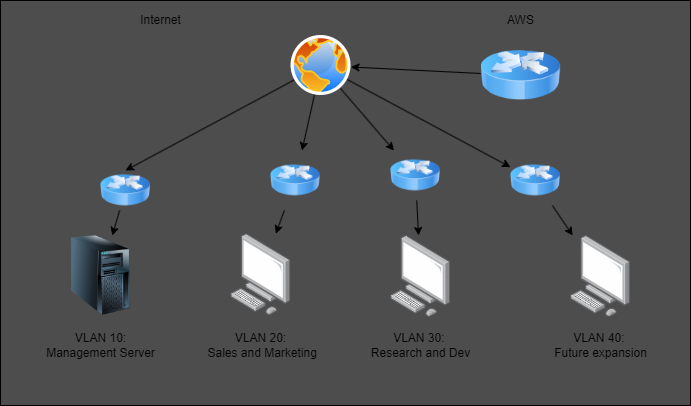

The diagram above was exported from draw.io. Its source (the exported page's mxGraphModel, read from the mxfile embedded in the PNG):
<mxGraphModel dx="710" dy="481" grid="1" gridSize="10" guides="1" tooltips="1" connect="1" arrows="1" fold="1" page="1" pageScale="1" pageWidth="850" pageHeight="1100" math="0" shadow="0">
  <root>
    <mxCell id="0" />
    <mxCell id="1" parent="0" />
    <mxCell id="31" value="" style="rounded=0;whiteSpace=wrap;html=1;fillColor=#4D4D4D;" vertex="1" parent="1">
      <mxGeometry x="10" y="5" width="690" height="405" as="geometry" />
    </mxCell>
    <mxCell id="32" style="edgeStyle=none;html=1;entryX=0.5;entryY=0;entryDx=0;entryDy=0;" edge="1" parent="1" source="2" target="4">
      <mxGeometry relative="1" as="geometry" />
    </mxCell>
    <mxCell id="33" style="edgeStyle=none;html=1;" edge="1" parent="1" source="2" target="20">
      <mxGeometry relative="1" as="geometry" />
    </mxCell>
    <mxCell id="34" style="edgeStyle=none;html=1;" edge="1" parent="1" source="2" target="19">
      <mxGeometry relative="1" as="geometry" />
    </mxCell>
    <mxCell id="35" style="edgeStyle=none;html=1;" edge="1" parent="1" source="2" target="18">
      <mxGeometry relative="1" as="geometry" />
    </mxCell>
    <mxCell id="2" value="" style="aspect=fixed;perimeter=ellipsePerimeter;html=1;align=center;shadow=0;dashed=0;spacingTop=3;image;image=img/lib/active_directory/internet_globe.svg;fillColor=#66B2FF;" vertex="1" parent="1">
      <mxGeometry x="300.54" y="40" width="60" height="60" as="geometry" />
    </mxCell>
    <mxCell id="5" style="edgeStyle=none;html=1;" edge="1" parent="1" source="3" target="2">
      <mxGeometry relative="1" as="geometry" />
    </mxCell>
    <mxCell id="3" value="" style="image;html=1;image=img/lib/clip_art/networking/Router_Icon_128x128.png" vertex="1" parent="1">
      <mxGeometry x="490.18" y="40" width="80" height="80" as="geometry" />
    </mxCell>
    <mxCell id="28" style="edgeStyle=none;html=1;" edge="1" parent="1" source="4" target="10">
      <mxGeometry relative="1" as="geometry" />
    </mxCell>
    <mxCell id="4" value="" style="image;html=1;image=img/lib/clip_art/networking/Router_Icon_128x128.png" vertex="1" parent="1">
      <mxGeometry x="110" y="175" width="50" height="40" as="geometry" />
    </mxCell>
    <mxCell id="7" value="" style="points=[];aspect=fixed;html=1;align=center;shadow=0;dashed=0;image;image=img/lib/allied_telesis/computer_and_terminals/Personal_Computer.svg;" vertex="1" parent="1">
      <mxGeometry x="579.8199999999999" y="240" width="60.36" height="81.8" as="geometry" />
    </mxCell>
    <mxCell id="8" value="" style="points=[];aspect=fixed;html=1;align=center;shadow=0;dashed=0;image;image=img/lib/allied_telesis/computer_and_terminals/Personal_Computer.svg;" vertex="1" parent="1">
      <mxGeometry x="240.18" y="238.2" width="60.36" height="81.8" as="geometry" />
    </mxCell>
    <mxCell id="9" value="" style="points=[];aspect=fixed;html=1;align=center;shadow=0;dashed=0;image;image=img/lib/allied_telesis/computer_and_terminals/Personal_Computer.svg;" vertex="1" parent="1">
      <mxGeometry x="400" y="240" width="60.36" height="81.8" as="geometry" />
    </mxCell>
    <mxCell id="10" value="" style="image;html=1;image=img/lib/clip_art/computers/Server_Tower_128x128.png" vertex="1" parent="1">
      <mxGeometry x="70" y="240" width="80" height="80" as="geometry" />
    </mxCell>
    <mxCell id="11" value="Internet" style="text;html=1;align=center;verticalAlign=middle;resizable=0;points=[];autosize=1;strokeColor=none;fillColor=none;" vertex="1" parent="1">
      <mxGeometry x="140" y="10" width="60" height="30" as="geometry" />
    </mxCell>
    <mxCell id="12" value="VLAN 10:&lt;br&gt;Management Server" style="text;html=1;align=center;verticalAlign=middle;resizable=0;points=[];autosize=1;strokeColor=none;fillColor=none;" vertex="1" parent="1">
      <mxGeometry x="45" y="330" width="130" height="40" as="geometry" />
    </mxCell>
    <mxCell id="13" value="VLAN 20:&lt;br&gt;&amp;nbsp;Sales and Marketing" style="text;html=1;align=center;verticalAlign=middle;resizable=0;points=[];autosize=1;strokeColor=none;fillColor=none;" vertex="1" parent="1">
      <mxGeometry x="200.36" y="330" width="140" height="40" as="geometry" />
    </mxCell>
    <mxCell id="14" value="VLAN 30:&amp;nbsp;&lt;br&gt;Research and Dev" style="text;html=1;align=center;verticalAlign=middle;resizable=0;points=[];autosize=1;strokeColor=none;fillColor=none;" vertex="1" parent="1">
      <mxGeometry x="370.18" y="330" width="120" height="40" as="geometry" />
    </mxCell>
    <mxCell id="15" value="VLAN 40:&amp;nbsp;&lt;br&gt;Future expansion" style="text;html=1;align=center;verticalAlign=middle;resizable=0;points=[];autosize=1;strokeColor=none;fillColor=none;" vertex="1" parent="1">
      <mxGeometry x="550" y="330" width="120" height="40" as="geometry" />
    </mxCell>
    <mxCell id="29" style="edgeStyle=none;html=1;" edge="1" parent="1" source="18" target="7">
      <mxGeometry relative="1" as="geometry" />
    </mxCell>
    <mxCell id="18" value="" style="image;html=1;image=img/lib/clip_art/networking/Router_Icon_128x128.png" vertex="1" parent="1">
      <mxGeometry x="520" y="160" width="49.82" height="50" as="geometry" />
    </mxCell>
    <mxCell id="26" style="edgeStyle=none;html=1;" edge="1" parent="1" source="19" target="9">
      <mxGeometry relative="1" as="geometry" />
    </mxCell>
    <mxCell id="19" value="" style="image;html=1;image=img/lib/clip_art/networking/Router_Icon_128x128.png" vertex="1" parent="1">
      <mxGeometry x="400" y="155" width="49.82" height="50" as="geometry" />
    </mxCell>
    <mxCell id="27" style="edgeStyle=none;html=1;" edge="1" parent="1" source="20" target="8">
      <mxGeometry relative="1" as="geometry" />
    </mxCell>
    <mxCell id="20" value="" style="image;html=1;image=img/lib/clip_art/networking/Router_Icon_128x128.png" vertex="1" parent="1">
      <mxGeometry x="280" y="155" width="49.64" height="60" as="geometry" />
    </mxCell>
    <mxCell id="30" value="AWS" style="text;html=1;align=center;verticalAlign=middle;resizable=0;points=[];autosize=1;strokeColor=none;fillColor=none;" vertex="1" parent="1">
      <mxGeometry x="505.18" y="10" width="50" height="30" as="geometry" />
    </mxCell>
  </root>
</mxGraphModel>